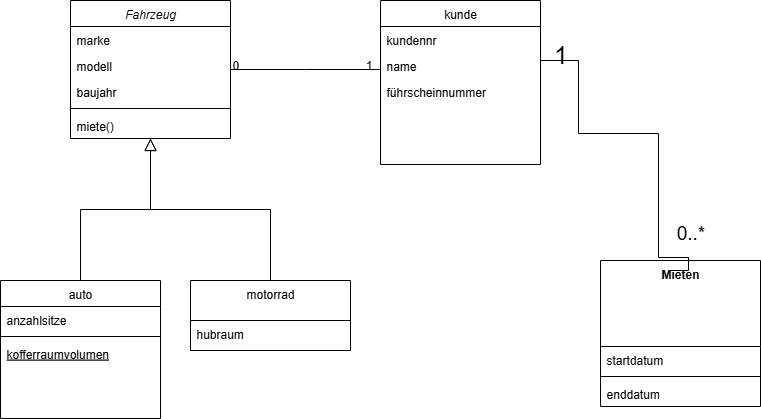

The diagram above was exported from draw.io. Its source (the exported page's mxGraphModel, read from the mxfile embedded in the PNG):
<mxGraphModel dx="1418" dy="828" grid="1" gridSize="10" guides="1" tooltips="1" connect="1" arrows="1" fold="1" page="1" pageScale="1" pageWidth="827" pageHeight="1169" math="0" shadow="0">
  <root>
    <mxCell id="WIyWlLk6GJQsqaUBKTNV-0" />
    <mxCell id="WIyWlLk6GJQsqaUBKTNV-1" parent="WIyWlLk6GJQsqaUBKTNV-0" />
    <mxCell id="zkfFHV4jXpPFQw0GAbJ--0" value="Fahrzeug" style="swimlane;fontStyle=2;align=center;verticalAlign=top;childLayout=stackLayout;horizontal=1;startSize=26;horizontalStack=0;resizeParent=1;resizeLast=0;collapsible=1;marginBottom=0;rounded=0;shadow=0;strokeWidth=1;" parent="WIyWlLk6GJQsqaUBKTNV-1" vertex="1">
      <mxGeometry x="90" y="100" width="160" height="138" as="geometry">
        <mxRectangle x="230" y="140" width="160" height="26" as="alternateBounds" />
      </mxGeometry>
    </mxCell>
    <mxCell id="zkfFHV4jXpPFQw0GAbJ--1" value="marke" style="text;align=left;verticalAlign=top;spacingLeft=4;spacingRight=4;overflow=hidden;rotatable=0;points=[[0,0.5],[1,0.5]];portConstraint=eastwest;" parent="zkfFHV4jXpPFQw0GAbJ--0" vertex="1">
      <mxGeometry y="26" width="160" height="26" as="geometry" />
    </mxCell>
    <mxCell id="zkfFHV4jXpPFQw0GAbJ--2" value="modell" style="text;align=left;verticalAlign=top;spacingLeft=4;spacingRight=4;overflow=hidden;rotatable=0;points=[[0,0.5],[1,0.5]];portConstraint=eastwest;rounded=0;shadow=0;html=0;" parent="zkfFHV4jXpPFQw0GAbJ--0" vertex="1">
      <mxGeometry y="52" width="160" height="26" as="geometry" />
    </mxCell>
    <mxCell id="zkfFHV4jXpPFQw0GAbJ--3" value="baujahr" style="text;align=left;verticalAlign=top;spacingLeft=4;spacingRight=4;overflow=hidden;rotatable=0;points=[[0,0.5],[1,0.5]];portConstraint=eastwest;rounded=0;shadow=0;html=0;" parent="zkfFHV4jXpPFQw0GAbJ--0" vertex="1">
      <mxGeometry y="78" width="160" height="26" as="geometry" />
    </mxCell>
    <mxCell id="zkfFHV4jXpPFQw0GAbJ--4" value="" style="line;html=1;strokeWidth=1;align=left;verticalAlign=middle;spacingTop=-1;spacingLeft=3;spacingRight=3;rotatable=0;labelPosition=right;points=[];portConstraint=eastwest;" parent="zkfFHV4jXpPFQw0GAbJ--0" vertex="1">
      <mxGeometry y="104" width="160" height="8" as="geometry" />
    </mxCell>
    <mxCell id="zkfFHV4jXpPFQw0GAbJ--5" value="miete()" style="text;align=left;verticalAlign=top;spacingLeft=4;spacingRight=4;overflow=hidden;rotatable=0;points=[[0,0.5],[1,0.5]];portConstraint=eastwest;" parent="zkfFHV4jXpPFQw0GAbJ--0" vertex="1">
      <mxGeometry y="112" width="160" height="26" as="geometry" />
    </mxCell>
    <mxCell id="zkfFHV4jXpPFQw0GAbJ--6" value="auto" style="swimlane;fontStyle=0;align=center;verticalAlign=top;childLayout=stackLayout;horizontal=1;startSize=26;horizontalStack=0;resizeParent=1;resizeLast=0;collapsible=1;marginBottom=0;rounded=0;shadow=0;strokeWidth=1;" parent="WIyWlLk6GJQsqaUBKTNV-1" vertex="1">
      <mxGeometry x="20" y="380" width="160" height="138" as="geometry">
        <mxRectangle x="130" y="380" width="160" height="26" as="alternateBounds" />
      </mxGeometry>
    </mxCell>
    <mxCell id="zkfFHV4jXpPFQw0GAbJ--8" value="anzahlsitze" style="text;align=left;verticalAlign=top;spacingLeft=4;spacingRight=4;overflow=hidden;rotatable=0;points=[[0,0.5],[1,0.5]];portConstraint=eastwest;rounded=0;shadow=0;html=0;" parent="zkfFHV4jXpPFQw0GAbJ--6" vertex="1">
      <mxGeometry y="26" width="160" height="26" as="geometry" />
    </mxCell>
    <mxCell id="zkfFHV4jXpPFQw0GAbJ--9" value="" style="line;html=1;strokeWidth=1;align=left;verticalAlign=middle;spacingTop=-1;spacingLeft=3;spacingRight=3;rotatable=0;labelPosition=right;points=[];portConstraint=eastwest;" parent="zkfFHV4jXpPFQw0GAbJ--6" vertex="1">
      <mxGeometry y="52" width="160" height="8" as="geometry" />
    </mxCell>
    <mxCell id="zkfFHV4jXpPFQw0GAbJ--10" value="kofferraumvolumen" style="text;align=left;verticalAlign=top;spacingLeft=4;spacingRight=4;overflow=hidden;rotatable=0;points=[[0,0.5],[1,0.5]];portConstraint=eastwest;fontStyle=4" parent="zkfFHV4jXpPFQw0GAbJ--6" vertex="1">
      <mxGeometry y="60" width="160" height="26" as="geometry" />
    </mxCell>
    <mxCell id="zkfFHV4jXpPFQw0GAbJ--12" value="" style="endArrow=block;endSize=10;endFill=0;shadow=0;strokeWidth=1;rounded=0;curved=0;edgeStyle=elbowEdgeStyle;elbow=vertical;" parent="WIyWlLk6GJQsqaUBKTNV-1" source="zkfFHV4jXpPFQw0GAbJ--6" target="zkfFHV4jXpPFQw0GAbJ--0" edge="1">
      <mxGeometry width="160" relative="1" as="geometry">
        <mxPoint x="200" y="203" as="sourcePoint" />
        <mxPoint x="200" y="203" as="targetPoint" />
      </mxGeometry>
    </mxCell>
    <mxCell id="zkfFHV4jXpPFQw0GAbJ--13" value="motorrad" style="swimlane;fontStyle=0;align=center;verticalAlign=top;childLayout=stackLayout;horizontal=1;startSize=40;horizontalStack=0;resizeParent=1;resizeLast=0;collapsible=1;marginBottom=0;rounded=0;shadow=0;strokeWidth=1;" parent="WIyWlLk6GJQsqaUBKTNV-1" vertex="1">
      <mxGeometry x="210" y="380" width="160" height="70" as="geometry">
        <mxRectangle x="340" y="380" width="170" height="26" as="alternateBounds" />
      </mxGeometry>
    </mxCell>
    <mxCell id="zkfFHV4jXpPFQw0GAbJ--14" value="hubraum" style="text;align=left;verticalAlign=top;spacingLeft=4;spacingRight=4;overflow=hidden;rotatable=0;points=[[0,0.5],[1,0.5]];portConstraint=eastwest;" parent="zkfFHV4jXpPFQw0GAbJ--13" vertex="1">
      <mxGeometry y="40" width="160" height="26" as="geometry" />
    </mxCell>
    <mxCell id="zkfFHV4jXpPFQw0GAbJ--16" value="" style="endArrow=block;endSize=10;endFill=0;shadow=0;strokeWidth=1;rounded=0;curved=0;edgeStyle=elbowEdgeStyle;elbow=vertical;" parent="WIyWlLk6GJQsqaUBKTNV-1" source="zkfFHV4jXpPFQw0GAbJ--13" target="zkfFHV4jXpPFQw0GAbJ--0" edge="1">
      <mxGeometry width="160" relative="1" as="geometry">
        <mxPoint x="210" y="373" as="sourcePoint" />
        <mxPoint x="310" y="271" as="targetPoint" />
      </mxGeometry>
    </mxCell>
    <mxCell id="zkfFHV4jXpPFQw0GAbJ--17" value="kunde" style="swimlane;fontStyle=0;align=center;verticalAlign=top;childLayout=stackLayout;horizontal=1;startSize=26;horizontalStack=0;resizeParent=1;resizeLast=0;collapsible=1;marginBottom=0;rounded=0;shadow=0;strokeWidth=1;" parent="WIyWlLk6GJQsqaUBKTNV-1" vertex="1">
      <mxGeometry x="400" y="100" width="160" height="164" as="geometry">
        <mxRectangle x="550" y="140" width="160" height="26" as="alternateBounds" />
      </mxGeometry>
    </mxCell>
    <mxCell id="zkfFHV4jXpPFQw0GAbJ--18" value="kundennr" style="text;align=left;verticalAlign=top;spacingLeft=4;spacingRight=4;overflow=hidden;rotatable=0;points=[[0,0.5],[1,0.5]];portConstraint=eastwest;" parent="zkfFHV4jXpPFQw0GAbJ--17" vertex="1">
      <mxGeometry y="26" width="160" height="26" as="geometry" />
    </mxCell>
    <mxCell id="UX_JEoZVZKaQgqXcrm0k-24" value="name" style="text;align=left;verticalAlign=top;spacingLeft=4;spacingRight=4;overflow=hidden;rotatable=0;points=[[0,0.5],[1,0.5]];portConstraint=eastwest;rounded=0;shadow=0;html=0;" vertex="1" parent="zkfFHV4jXpPFQw0GAbJ--17">
      <mxGeometry y="52" width="160" height="26" as="geometry" />
    </mxCell>
    <mxCell id="zkfFHV4jXpPFQw0GAbJ--20" value="führscheinnummer" style="text;align=left;verticalAlign=top;spacingLeft=4;spacingRight=4;overflow=hidden;rotatable=0;points=[[0,0.5],[1,0.5]];portConstraint=eastwest;rounded=0;shadow=0;html=0;" parent="zkfFHV4jXpPFQw0GAbJ--17" vertex="1">
      <mxGeometry y="78" width="160" height="26" as="geometry" />
    </mxCell>
    <mxCell id="zkfFHV4jXpPFQw0GAbJ--26" value="" style="endArrow=none;shadow=0;strokeWidth=1;rounded=0;curved=0;endFill=0;edgeStyle=elbowEdgeStyle;elbow=vertical;" parent="WIyWlLk6GJQsqaUBKTNV-1" source="zkfFHV4jXpPFQw0GAbJ--0" target="zkfFHV4jXpPFQw0GAbJ--17" edge="1">
      <mxGeometry x="0.5" y="41" relative="1" as="geometry">
        <mxPoint x="380" y="192" as="sourcePoint" />
        <mxPoint x="540" y="192" as="targetPoint" />
        <mxPoint x="-40" y="32" as="offset" />
      </mxGeometry>
    </mxCell>
    <mxCell id="zkfFHV4jXpPFQw0GAbJ--27" value="0" style="resizable=0;align=left;verticalAlign=bottom;labelBackgroundColor=none;fontSize=12;" parent="zkfFHV4jXpPFQw0GAbJ--26" connectable="0" vertex="1">
      <mxGeometry x="-1" relative="1" as="geometry">
        <mxPoint y="4" as="offset" />
      </mxGeometry>
    </mxCell>
    <mxCell id="zkfFHV4jXpPFQw0GAbJ--28" value="1" style="resizable=0;align=right;verticalAlign=bottom;labelBackgroundColor=none;fontSize=12;" parent="zkfFHV4jXpPFQw0GAbJ--26" connectable="0" vertex="1">
      <mxGeometry x="1" relative="1" as="geometry">
        <mxPoint x="-7" y="4" as="offset" />
      </mxGeometry>
    </mxCell>
    <mxCell id="UX_JEoZVZKaQgqXcrm0k-1" value="Mieten" style="swimlane;fontStyle=1;align=center;verticalAlign=top;childLayout=stackLayout;horizontal=1;startSize=86;horizontalStack=0;resizeParent=1;resizeParentMax=0;resizeLast=0;collapsible=1;marginBottom=0;whiteSpace=wrap;html=1;" vertex="1" parent="WIyWlLk6GJQsqaUBKTNV-1">
      <mxGeometry x="620" y="360" width="160" height="146" as="geometry" />
    </mxCell>
    <mxCell id="UX_JEoZVZKaQgqXcrm0k-2" value="startdatum" style="text;strokeColor=none;fillColor=none;align=left;verticalAlign=top;spacingLeft=4;spacingRight=4;overflow=hidden;rotatable=0;points=[[0,0.5],[1,0.5]];portConstraint=eastwest;whiteSpace=wrap;html=1;" vertex="1" parent="UX_JEoZVZKaQgqXcrm0k-1">
      <mxGeometry y="86" width="160" height="26" as="geometry" />
    </mxCell>
    <mxCell id="UX_JEoZVZKaQgqXcrm0k-3" value="" style="line;strokeWidth=1;fillColor=none;align=left;verticalAlign=middle;spacingTop=-1;spacingLeft=3;spacingRight=3;rotatable=0;labelPosition=right;points=[];portConstraint=eastwest;strokeColor=inherit;" vertex="1" parent="UX_JEoZVZKaQgqXcrm0k-1">
      <mxGeometry y="112" width="160" height="8" as="geometry" />
    </mxCell>
    <mxCell id="UX_JEoZVZKaQgqXcrm0k-4" value="enddatum" style="text;strokeColor=none;fillColor=none;align=left;verticalAlign=top;spacingLeft=4;spacingRight=4;overflow=hidden;rotatable=0;points=[[0,0.5],[1,0.5]];portConstraint=eastwest;whiteSpace=wrap;html=1;" vertex="1" parent="UX_JEoZVZKaQgqXcrm0k-1">
      <mxGeometry y="120" width="160" height="26" as="geometry" />
    </mxCell>
    <mxCell id="UX_JEoZVZKaQgqXcrm0k-16" value="" style="endArrow=none;html=1;edgeStyle=orthogonalEdgeStyle;rounded=0;exitX=1.013;exitY=-0.038;exitDx=0;exitDy=0;exitPerimeter=0;" edge="1" parent="WIyWlLk6GJQsqaUBKTNV-1">
      <mxGeometry relative="1" as="geometry">
        <mxPoint x="559.9999999999999" y="160.01199999999994" as="sourcePoint" />
        <mxPoint x="690" y="370" as="targetPoint" />
        <Array as="points">
          <mxPoint x="598" y="160" />
          <mxPoint x="598" y="233" />
          <mxPoint x="678" y="233" />
          <mxPoint x="678" y="357" />
          <mxPoint x="708" y="357" />
        </Array>
      </mxGeometry>
    </mxCell>
    <mxCell id="UX_JEoZVZKaQgqXcrm0k-19" value="&lt;font style=&quot;font-size: 19px;&quot;&gt;0..*&lt;/font&gt;" style="text;html=1;align=center;verticalAlign=middle;resizable=0;points=[];autosize=1;strokeColor=none;fillColor=none;" vertex="1" parent="WIyWlLk6GJQsqaUBKTNV-1">
      <mxGeometry x="685" y="313" width="50" height="40" as="geometry" />
    </mxCell>
    <mxCell id="UX_JEoZVZKaQgqXcrm0k-20" value="&lt;font style=&quot;font-size: 25px;&quot;&gt;1&lt;/font&gt;" style="text;html=1;align=center;verticalAlign=middle;resizable=0;points=[];autosize=1;strokeColor=none;fillColor=none;" vertex="1" parent="WIyWlLk6GJQsqaUBKTNV-1">
      <mxGeometry x="560" y="133" width="40" height="40" as="geometry" />
    </mxCell>
  </root>
</mxGraphModel>